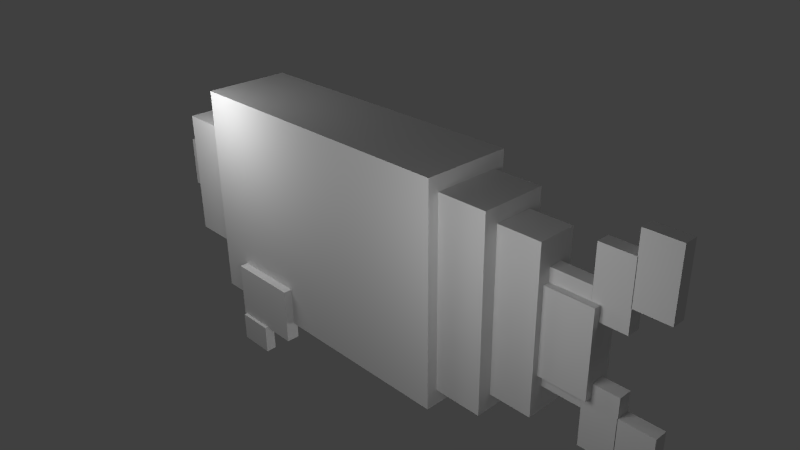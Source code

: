 # Source: fish_blue_white.blend  (saved by Blender 2.63.0; exported with 4.5.12 LTS)
import bpy
from mathutils import Matrix  # noqa: F401  (used for matrix-valued properties, if any)

bpy.ops.wm.read_factory_settings(use_empty=True)
scene = bpy.context.scene
scene.name = 'Scene'

# ---- collections
col_collection_1 = bpy.data.collections.new('Collection 1'); scene.collection.children.link(col_collection_1)

# ---- materials (node trees are filled in below, after node groups)
mat_material = bpy.data.materials.new('Material')
mat_material.alpha_threshold = 0.0
mat_material.use_transparent_shadow = False
mat_material.roughness = 0.5
mat_material.line_color = (0.0, 0.0, 0.0, 1.0)

# ---- material node trees

# ---- world
world_world = bpy.data.worlds.new('World'); scene.world = world_world
world_world.color = (0.05088, 0.05088, 0.05088)
world_world.use_sun_shadow = False
world_world.sun_shadow_jitter_overblur = 0.0
world_world.cycles.sampling_method = 'MANUAL'
world_world.cycles.sample_map_resolution = 256

# ---- cameras
cam_camera = bpy.data.cameras.new('Camera')
cam_camera.clip_end = 100.0
cam_camera.lens = 35.0
cam_camera.sensor_width = 32.0
cam_camera.sensor_height = 18.0
cam_camera.ortho_scale = 7.314
cam_camera.dof.focus_distance = 0.0
cam_camera.dof.aperture_fstop = 128.0

# ---- lights
light_lamp_003 = bpy.data.lights.new('Lamp.003', 'POINT')
light_lamp_003.transmission_factor = 0.0
light_lamp_003.cutoff_distance = 30.0
light_lamp_003.energy = 100.0
light_lamp_003.shadow_buffer_clip_start = 1.001
light_lamp_003.shadow_soft_size = 1.0
light_lamp_003.shadow_maximum_resolution = 0.006
light_lamp_003.use_absolute_resolution = True
light_lamp_003.cycles.use_multiple_importance_sampling = False
light_lamp_002 = bpy.data.lights.new('Lamp.002', 'POINT')
light_lamp_002.transmission_factor = 0.0
light_lamp_002.cutoff_distance = 30.0
light_lamp_002.energy = 100.0
light_lamp_002.shadow_buffer_clip_start = 1.001
light_lamp_002.shadow_soft_size = 1.0
light_lamp_002.shadow_maximum_resolution = 0.006
light_lamp_002.use_absolute_resolution = True
light_lamp_002.cycles.use_multiple_importance_sampling = False
light_lamp_001 = bpy.data.lights.new('Lamp.001', 'POINT')
light_lamp_001.transmission_factor = 0.0
light_lamp_001.cutoff_distance = 30.0
light_lamp_001.energy = 100.0
light_lamp_001.shadow_buffer_clip_start = 1.001
light_lamp_001.shadow_soft_size = 1.0
light_lamp_001.shadow_maximum_resolution = 0.006
light_lamp_001.use_absolute_resolution = True
light_lamp_001.cycles.use_multiple_importance_sampling = False
light_lamp = bpy.data.lights.new('Lamp', 'POINT')
light_lamp.transmission_factor = 0.0
light_lamp.cutoff_distance = 30.0
light_lamp.energy = 100.0
light_lamp.shadow_buffer_clip_start = 1.001
light_lamp.shadow_soft_size = 1.0
light_lamp.shadow_maximum_resolution = 0.006
light_lamp.use_absolute_resolution = True
light_lamp.cycles.use_multiple_importance_sampling = False

# ---- meshes
me_cube = bpy.data.meshes.new('Cube')
me_cube.from_pydata([(0.8166, 1.0, -1.0), (0.8166, -1.0, -1.0), (-0.5726, -1.0, -1.0), (-0.5726, 1.0, -1.0), (0.8166, 1.0, 1.0), (0.8166, -1.0, 1.0), (-0.5726, -1.0, 1.0), (-0.5726, 1.0, 1.0), (-0.5544, 0.75, -0.6), (-0.5544, -0.75, -0.6), (-0.8544, -0.75, -0.6), (-0.8544, 0.75, -0.6), (-0.5544, 0.75, 0.6), (-0.5544, -0.75, 0.6), (-0.8544, -0.75, 0.6), (-0.8544, 0.75, 0.6), (-0.8543, 0.4, -0.24), (-0.8543, -0.4, -0.24), (-1.004, -0.4, -0.24), (-1.004, 0.4, -0.24), (-0.8543, 0.4, 0.24), (-0.8543, -0.4, 0.24), (-1.004, -0.4, 0.24), (-1.004, 0.4, 0.24), (1.039, 0.75, -0.863), (1.039, -0.75, -0.863), (0.8105, -0.75, -0.863), (0.8105, 0.75, -0.863), (1.039, 0.75, 0.863), (1.039, -0.75, 0.863), (0.8105, -0.75, 0.863), (0.8105, 0.75, 0.863), (1.232, 0.4352, -0.7272), (1.232, -0.4352, -0.7272), (1.036, -0.4352, -0.7272), (1.036, 0.4352, -0.7272), (1.232, 0.4352, 0.7272), (1.232, -0.4352, 0.7272), (1.036, -0.4352, 0.7272), (1.036, 0.4352, 0.7272), (1.444, 0.3012, -0.3774), (1.444, -0.3012, -0.3774), (1.231, -0.3012, -0.3774), (1.231, 0.3012, -0.3774), (1.444, 0.3012, 0.3774), (1.444, -0.3012, 0.3774), (1.231, -0.3012, 0.3774), (1.231, 0.3012, 0.3774), (1.558, 0.1495, 0.2452), (1.558, -0.1495, 0.2452), (1.408, -0.1495, 0.2452), (1.408, 0.1495, 0.2452), (1.558, 0.1495, 0.8266), (1.558, -0.1495, 0.8266), (1.408, -0.1495, 0.8266), (1.408, 0.1495, 0.8266), (1.558, 0.1495, -0.834), (1.558, -0.1495, -0.834), (1.408, -0.1495, -0.834), (1.408, 0.1495, -0.834), (1.558, 0.1495, -0.2526), (1.558, -0.1495, -0.2526), (1.408, -0.1495, -0.2526), (1.408, 0.1495, -0.2526), (1.707, 0.1495, -1.006), (1.707, -0.1495, -1.006), (1.556, -0.1495, -1.006), (1.556, 0.1495, -1.006), (1.707, 0.1495, -0.4246), (1.707, -0.1495, -0.4246), (1.556, -0.1495, -0.4246), (1.556, 0.1495, -0.4246), (1.707, 0.1495, 0.4509), (1.707, -0.1495, 0.4509), (1.556, -0.1495, 0.4509), (1.556, 0.1495, 0.4509), (1.707, 0.1495, 1.032), (1.707, -0.1495, 1.032), (1.556, -0.1495, 1.032), (1.556, 0.1495, 1.032), (1.408, 0.1531, 0.3747), (1.408, -0.1531, 0.3747), (1.231, -0.1531, 0.3747), (1.231, 0.1531, 0.3747), (1.408, 0.1531, 0.4982), (1.408, -0.1531, 0.4982), (1.231, -0.1531, 0.4982), (1.231, 0.1531, 0.4982), (1.408, 0.1531, -0.4981), (1.408, -0.1531, -0.4981), (1.231, -0.1531, -0.4981), (1.231, 0.1531, -0.4981), (1.408, 0.1531, -0.3746), (1.408, -0.1531, -0.3746), (1.231, -0.1531, -0.3746), (1.231, 0.1531, -0.3746), (-0.06074, 1.183, -1.164), (-0.06074, 0.8835, -1.164), (-0.4079, 0.8835, -1.164), (-0.4079, 1.183, -1.164), (-0.06074, 1.183, -0.6402), (-0.06074, 0.8835, -0.6402), (-0.4079, 0.8835, -0.6402), (-0.4079, 1.183, -0.6402), (-0.2213, 1.251, -1.421), (-0.2213, 1.012, -1.421), (-0.3949, 1.012, -1.421), (-0.3949, 1.251, -1.421), (-0.2213, 1.251, -1.159), (-0.2213, 1.012, -1.159), (-0.3949, 1.012, -1.159), (-0.3949, 1.251, -1.159), (-0.06074, -0.8941, -1.164), (-0.06074, -1.193, -1.164), (-0.4079, -1.193, -1.164), (-0.4079, -0.8941, -1.164), (-0.06074, -0.8941, -0.6402), (-0.06074, -1.193, -0.6402), (-0.4079, -1.193, -0.6402), (-0.4079, -0.8941, -0.6402), (-0.2213, -1.025, -1.421), (-0.2213, -1.264, -1.421), (-0.3949, -1.264, -1.421), (-0.3949, -1.025, -1.421), (-0.2213, -1.025, -1.159), (-0.2213, -1.264, -1.159), (-0.3949, -1.264, -1.159), (-0.3949, -1.025, -1.159), (0.122, 1.0, -1.0), (0.122, -1.0, -1.0), (0.122, 1.0, 1.0), (0.122, -1.0, 1.0), (0.4693, -1.0, 1.0), (0.4693, 1.0, 1.0), (0.4693, -1.0, -1.0), (0.4693, 1.0, -1.0), (-0.2253, 1.0, -1.0), (-0.2253, -1.0, -1.0), (-0.2253, 1.0, 1.0), (-0.2253, -1.0, 1.0)], [], [(136, 137, 2, 3), (138, 7, 6, 139), (0, 4, 5, 1), (137, 139, 6, 2), (2, 6, 7, 3), (138, 136, 3, 7), (8, 9, 10, 11), (12, 15, 14, 13), (8, 12, 13, 9), (9, 13, 14, 10), (10, 14, 15, 11), (12, 8, 11, 15), (16, 17, 18, 19), (20, 23, 22, 21), (16, 20, 21, 17), (17, 21, 22, 18), (18, 22, 23, 19), (20, 16, 19, 23), (24, 25, 26, 27), (28, 31, 30, 29), (24, 28, 29, 25), (25, 29, 30, 26), (26, 30, 31, 27), (28, 24, 27, 31), (32, 33, 34, 35), (36, 39, 38, 37), (32, 36, 37, 33), (33, 37, 38, 34), (34, 38, 39, 35), (36, 32, 35, 39), (40, 41, 42, 43), (44, 47, 46, 45), (40, 44, 45, 41), (41, 45, 46, 42), (42, 46, 47, 43), (44, 40, 43, 47), (48, 49, 50, 51), (52, 55, 54, 53), (48, 52, 53, 49), (49, 53, 54, 50), (50, 54, 55, 51), (52, 48, 51, 55), (56, 57, 58, 59), (60, 63, 62, 61), (56, 60, 61, 57), (57, 61, 62, 58), (58, 62, 63, 59), (60, 56, 59, 63), (64, 65, 66, 67), (68, 71, 70, 69), (64, 68, 69, 65), (65, 69, 70, 66), (66, 70, 71, 67), (68, 64, 67, 71), (72, 73, 74, 75), (76, 79, 78, 77), (72, 76, 77, 73), (73, 77, 78, 74), (74, 78, 79, 75), (76, 72, 75, 79), (80, 81, 82, 83), (84, 87, 86, 85), (80, 84, 85, 81), (81, 85, 86, 82), (84, 80, 83, 87), (88, 89, 90, 91), (92, 95, 94, 93), (88, 92, 93, 89), (89, 93, 94, 90), (92, 88, 91, 95), (96, 97, 98, 99), (100, 103, 102, 101), (96, 100, 101, 97), (97, 101, 102, 98), (98, 102, 103, 99), (100, 96, 99, 103), (104, 105, 106, 107), (108, 111, 110, 109), (104, 108, 109, 105), (105, 109, 110, 106), (106, 110, 111, 107), (108, 104, 107, 111), (112, 113, 114, 115), (116, 119, 118, 117), (112, 116, 117, 113), (113, 117, 118, 114), (114, 118, 119, 115), (116, 112, 115, 119), (120, 121, 122, 123), (124, 127, 126, 125), (120, 124, 125, 121), (121, 125, 126, 122), (122, 126, 127, 123), (124, 120, 123, 127), (135, 134, 129, 128), (133, 130, 131, 132), (134, 132, 131, 129), (133, 135, 128, 130), (1, 5, 132, 134), (0, 1, 134, 135), (4, 133, 132, 5), (4, 0, 135, 133), (129, 131, 139, 137), (128, 129, 137, 136), (130, 138, 139, 131), (130, 128, 136, 138)])
_uv = me_cube.uv_layers.new(name='UVMap')
_uv.uv.foreach_set('vector', [0.1341, 0.2848, 0.1349, 0.5562, 0.08778, 0.5563, 0.08695, 0.285, 0.7069, 0.004759, 0.7541, 0.004903, 0.7532, 0.2763, 0.7061, 0.2761, 0.5558, 0.00407, 0.5566, 0.2754, 0.2852, 0.2763, 0.2844, 0.004903, 0.6241, 0.5559, 0.6232, 0.2846, 0.6704, 0.2844, 0.6712, 0.5558, 0.2754, 0.00407, 0.2763, 0.2754, 0.004903, 0.2763, 0.00407, 0.004903, 0.3315, 0.2848, 0.3324, 0.5562, 0.2852, 0.5563, 0.2844, 0.285, 0.00407, 0.4879, 0.004695, 0.2844, 0.0454, 0.2845, 0.04478, 0.4881, 0.004695, 0.4962, 0.0454, 0.4963, 0.04478, 0.6998, 0.00407, 0.6997, 0.8428, 0.5559, 0.68, 0.5563, 0.6793, 0.3528, 0.8422, 0.3523, 0.8216, 0.7274, 0.8211, 0.5646, 0.8618, 0.5645, 0.8623, 0.7273, 0.4737, 0.768, 0.3109, 0.7685, 0.3103, 0.565, 0.4731, 0.5645, 0.0449, 0.708, 0.0454, 0.8708, 0.004695, 0.8709, 0.004195, 0.7081, 0.07847, 0.2844, 0.0788, 0.393, 0.05845, 0.393, 0.05812, 0.2845, 0.05845, 0.4012, 0.0788, 0.4012, 0.07847, 0.5098, 0.05812, 0.5097, 0.3757, 0.8852, 0.3106, 0.8854, 0.3103, 0.7769, 0.3754, 0.7767, 0.8113, 0.06951, 0.8111, 0.004387, 0.8314, 0.004325, 0.8316, 0.06945, 0.4737, 0.8852, 0.4086, 0.8854, 0.4083, 0.7769, 0.4734, 0.7767, 0.8398, 0.06945, 0.84, 0.004325, 0.8603, 0.004387, 0.8601, 0.06951, 0.9219, 0.5645, 0.9225, 0.768, 0.8915, 0.7681, 0.8908, 0.5646, 0.8915, 0.3527, 0.9225, 0.3528, 0.9219, 0.5563, 0.8908, 0.5563, 0.6854, 0.5645, 0.6861, 0.7987, 0.4826, 0.7993, 0.4819, 0.5651, 0.8898, 0.2763, 0.889, 0.04209, 0.9201, 0.04199, 0.9208, 0.2762, 0.2755, 0.5645, 0.2763, 0.7987, 0.07274, 0.7993, 0.07203, 0.5651, 0.8509, 0.5563, 0.8516, 0.3221, 0.8827, 0.3222, 0.882, 0.5563, 0.2759, 0.8074, 0.2763, 0.9255, 0.2496, 0.9256, 0.2493, 0.8075, 0.8912, 0.7762, 0.9178, 0.7763, 0.9175, 0.8944, 0.8908, 0.8943, 0.8123, 0.5645, 0.8129, 0.7618, 0.6949, 0.7622, 0.6943, 0.5649, 0.9313, 0.7619, 0.9307, 0.5646, 0.9573, 0.5645, 0.9579, 0.7618, 0.8803, 0.07856, 0.8809, 0.2759, 0.7628, 0.2763, 0.7622, 0.07892, 0.9556, 0.07884, 0.9562, 0.2762, 0.9296, 0.2763, 0.929, 0.07892, 0.9596, 0.3527, 0.9599, 0.4345, 0.9309, 0.4346, 0.9307, 0.3528, 0.7847, 0.8811, 0.8136, 0.8812, 0.8134, 0.963, 0.7844, 0.9629, 0.8662, 0.7703, 0.8665, 0.8727, 0.7848, 0.873, 0.7844, 0.7706, 0.9263, 0.8787, 0.926, 0.7763, 0.9549, 0.7762, 0.9552, 0.8787, 0.776, 0.7703, 0.7763, 0.8727, 0.6946, 0.873, 0.6943, 0.7706, 0.9596, 0.4539, 0.9599, 0.5563, 0.931, 0.5563, 0.9307, 0.4539, 0.9847, 0.1859, 0.9849, 0.2264, 0.9645, 0.2265, 0.9643, 0.1859, 0.9866, 0.6539, 0.9662, 0.6539, 0.966, 0.6133, 0.9865, 0.6133, 0.7761, 0.8811, 0.7763, 0.96, 0.7357, 0.9601, 0.7355, 0.8813, 0.6306, 0.8947, 0.6304, 0.9735, 0.61, 0.9735, 0.6102, 0.8946, 0.8662, 0.8811, 0.8665, 0.96, 0.8259, 0.9601, 0.8257, 0.8813, 0.3307, 0.8935, 0.3309, 0.9724, 0.3105, 0.9725, 0.3103, 0.8936, 0.9865, 0.7213, 0.9866, 0.7619, 0.9662, 0.7619, 0.966, 0.7213, 0.9866, 0.7131, 0.9662, 0.7131, 0.966, 0.6726, 0.9865, 0.6725, 0.5779, 0.8074, 0.5782, 0.8863, 0.5376, 0.8864, 0.5373, 0.8076, 0.5817, 0.8947, 0.5814, 0.9735, 0.561, 0.9735, 0.5613, 0.8946, 0.04516, 0.8791, 0.0454, 0.958, 0.00482, 0.9581, 0.004578, 0.8792, 0.9548, 0.9658, 0.955, 0.8869, 0.9754, 0.8869, 0.9752, 0.9658, 0.9847, 0.1286, 0.9849, 0.1692, 0.9645, 0.1693, 0.9643, 0.1287, 0.9886, 0.5563, 0.9682, 0.5563, 0.9681, 0.5158, 0.9885, 0.5157, 0.6859, 0.8868, 0.6861, 0.9657, 0.6455, 0.9659, 0.6453, 0.887, 0.8911, 0.9815, 0.8908, 0.9026, 0.9112, 0.9026, 0.9115, 0.9815, 0.1191, 0.8868, 0.1193, 0.9657, 0.07877, 0.9659, 0.07853, 0.887, 0.1681, 0.8946, 0.1683, 0.9735, 0.1479, 0.9735, 0.1477, 0.8947, 0.9865, 0.5645, 0.9866, 0.6051, 0.9662, 0.6051, 0.966, 0.5646, 0.9885, 0.4345, 0.9681, 0.4346, 0.968, 0.394, 0.9884, 0.3939, 0.6304, 0.8074, 0.6306, 0.8863, 0.5901, 0.8864, 0.5898, 0.8076, 0.9262, 0.9658, 0.926, 0.8869, 0.9464, 0.8869, 0.9466, 0.9658, 0.1681, 0.8074, 0.1683, 0.8863, 0.1277, 0.8864, 0.1275, 0.8076, 0.7147, 0.8811, 0.7149, 0.96, 0.6945, 0.9601, 0.6943, 0.8812, 0.9874, 0.7762, 0.9875, 0.8178, 0.9635, 0.8179, 0.9634, 0.7763, 0.9635, 0.8371, 0.9875, 0.8372, 0.9874, 0.8787, 0.9634, 0.8787, 0.3013, 0.6558, 0.2845, 0.6559, 0.2844, 0.6143, 0.3012, 0.6142, 0.3013, 0.7202, 0.2845, 0.7202, 0.2845, 0.6962, 0.3012, 0.6962, 0.2845, 0.664, 0.3013, 0.664, 0.3012, 0.688, 0.2845, 0.688, 0.9883, 0.07884, 0.9884, 0.1204, 0.9645, 0.1205, 0.9643, 0.07891, 0.9884, 0.2762, 0.9645, 0.2763, 0.9643, 0.2347, 0.9883, 0.2346, 0.3013, 0.606, 0.2845, 0.6061, 0.2844, 0.5645, 0.3012, 0.5645, 0.3012, 0.7846, 0.2845, 0.7845, 0.2845, 0.7605, 0.3013, 0.7606, 0.2845, 0.7284, 0.3012, 0.7284, 0.3013, 0.7524, 0.2845, 0.7524, 0.7282, 0.2845, 0.7688, 0.2844, 0.7689, 0.3315, 0.7283, 0.3316, 0.8178, 0.2845, 0.8176, 0.3316, 0.7771, 0.3315, 0.7772, 0.2844, 0.2409, 0.8868, 0.2411, 0.958, 0.2006, 0.9581, 0.2003, 0.887, 0.639, 0.8787, 0.6388, 0.8076, 0.6859, 0.8074, 0.6861, 0.8786, 0.4001, 0.8937, 0.3999, 0.9648, 0.3593, 0.9647, 0.3595, 0.8935, 0.1938, 0.8786, 0.194, 0.8074, 0.2411, 0.8076, 0.2409, 0.8787, 0.0453, 0.9662, 0.0454, 0.9987, 0.02185, 0.9988, 0.02175, 0.9663, 0.5056, 0.9662, 0.5292, 0.9663, 0.5291, 0.9988, 0.5055, 0.9987, 0.964, 0.3089, 0.9641, 0.3445, 0.9317, 0.3446, 0.9316, 0.309, 0.9724, 0.3446, 0.9723, 0.309, 0.9958, 0.309, 0.9959, 0.3445, 0.2818, 0.9338, 0.2817, 0.9694, 0.2493, 0.9693, 0.2494, 0.9337, 0.9681, 0.4894, 0.9682, 0.4539, 0.9917, 0.4539, 0.9916, 0.4895, 0.6793, 0.2845, 0.7199, 0.2844, 0.7201, 0.3315, 0.6795, 0.3316, 0.8029, 0.004449, 0.8028, 0.05156, 0.7622, 0.05143, 0.7624, 0.004325, 0.4737, 0.8937, 0.4735, 0.9648, 0.4329, 0.9647, 0.4332, 0.8935, 0.4821, 0.8787, 0.4819, 0.8076, 0.529, 0.8074, 0.5292, 0.8786, 0.5292, 0.887, 0.529, 0.9581, 0.4884, 0.958, 0.4886, 0.8868, 0.07203, 0.8786, 0.07224, 0.8074, 0.1193, 0.8076, 0.1191, 0.8787, 0.2175, 0.9987, 0.2176, 0.9662, 0.2411, 0.9663, 0.241, 0.9988, 0.9681, 0.3527, 0.9917, 0.3528, 0.9916, 0.3853, 0.968, 0.3852, 0.9233, 0.3089, 0.9234, 0.3445, 0.8909, 0.3446, 0.8908, 0.309, 0.0788, 0.518, 0.07869, 0.5535, 0.05514, 0.5535, 0.05525, 0.5179, 0.9614, 0.03504, 0.9615, 0.0706, 0.9291, 0.0707, 0.929, 0.03514, 0.9932, 0.03506, 0.9933, 0.07062, 0.9698, 0.0707, 0.9697, 0.03514, 0.2283, 0.2846, 0.2291, 0.5559, 0.182, 0.5561, 0.1812, 0.2847, 0.6127, 0.004469, 0.6598, 0.004614, 0.659, 0.276, 0.6119, 0.2758, 0.5298, 0.5562, 0.529, 0.2848, 0.5761, 0.2847, 0.5769, 0.5561, 0.4258, 0.2846, 0.4266, 0.5559, 0.3795, 0.5561, 0.3787, 0.2847, 0.4827, 0.5563, 0.4819, 0.285, 0.529, 0.2848, 0.5298, 0.5562, 0.2754, 0.2844, 0.2763, 0.5558, 0.2291, 0.5559, 0.2283, 0.2846, 0.5656, 0.004325, 0.6127, 0.004469, 0.6119, 0.2758, 0.5647, 0.2757, 0.4729, 0.2844, 0.4737, 0.5558, 0.4266, 0.5559, 0.4258, 0.2846, 0.5769, 0.5561, 0.5761, 0.2847, 0.6232, 0.2846, 0.6241, 0.5559, 0.1812, 0.2847, 0.182, 0.5561, 0.1349, 0.5562, 0.1341, 0.2848, 0.6598, 0.004614, 0.7069, 0.004759, 0.7061, 0.2761, 0.659, 0.276, 0.3787, 0.2847, 0.3795, 0.5561, 0.3324, 0.5562, 0.3315, 0.2848])
me_cube.materials.append(mat_material)
me_cube.use_remesh_preserve_volume = False
me_cube.use_remesh_preserve_attributes = False
me_cube.use_mirror_vertex_groups = False
me_cube.update()
arm_armature = bpy.data.armatures.new('Armature')  # bones are not reproduced

# ---- objects
ob_armature = bpy.data.objects.new('Armature', arm_armature)
ob_cube = bpy.data.objects.new('Cube', me_cube)
ob_lamp_003 = bpy.data.objects.new('Lamp.003', light_lamp_003)
ob_lamp_002 = bpy.data.objects.new('Lamp.002', light_lamp_002)
ob_lamp_001 = bpy.data.objects.new('Lamp.001', light_lamp_001)
ob_lamp = bpy.data.objects.new('Lamp', light_lamp)
ob_camera = bpy.data.objects.new('Camera', cam_camera)

# ---- transforms, parenting, visibility, modifiers, constraints
ob_armature.location = (-2.948, -0.006582, -0.1121)
ob_armature.scale = (3.0, 3.0, 3.0)
ob_armature.show_in_front = True
ob_armature.lineart.crease_threshold = 0.0
ob_cube.parent = ob_armature
ob_cube.matrix_parent_inverse = Matrix(((1.0, 0.0, 0.0, 0.691), (0.0, 1.0, 0.0, 0.006582), (0.0, 0.0, 1.0, 0.1121), (0.0, 0.0, 0.0, 1.0)))
ob_cube.location = (0.0, 0.0, 0.0)
ob_cube.scale = (1.0, 0.2, 0.5)
ob_cube.lock_rotations_4d = False
ob_cube.empty_display_type = 'ARROWS'
ob_cube.lineart.crease_threshold = 0.0
_vg = ob_cube.vertex_groups.new(name='body_front')
_vg.add([2, 3, 6, 7, 8, 9, 10, 11, 12, 13, 14, 15, 16, 17, 18, 19, 20, 21, 22, 23, 128, 129, 130, 131, 136, 137, 138, 139], 1.0, 'REPLACE')
_vg = ob_cube.vertex_groups.new(name='fin.L')
_vg.add([112, 113, 114, 115, 116, 117, 118, 119, 120, 121, 122, 123, 124, 125, 126, 127], 1.0, 'REPLACE')
_vg = ob_cube.vertex_groups.new(name='fin.R')
_vg.add([96, 97, 98, 99, 100, 101, 102, 103, 104, 105, 106, 107, 108, 109, 110, 111], 1.0, 'REPLACE')
_vg = ob_cube.vertex_groups.new(name='body_back')
_vg.add([0, 1, 4, 5, 128, 129, 130, 131, 132, 133, 134, 135], 1.0, 'REPLACE')
_vg = ob_cube.vertex_groups.new(name='tail')
_vg.add([24, 25, 26, 27, 28, 29, 30, 31, 32, 33, 34, 35, 36, 37, 38, 39, 42, 43, 46, 47], 1.0, 'REPLACE')
_vg = ob_cube.vertex_groups.new(name='fin.back')
_vg.add([40, 41, 42, 43, 44, 45, 46, 47, 48, 49, 50, 51, 52, 53, 54, 55, 56, 57, 58, 59, 60, 61, 62, 63, 64, 65, 66, 67, 68, 69, 70, 71, 72, 73, 74, 75, 76, 77, 78, 79, 80, 81, 82, 83, 84, 85, 86, 87, 88, 89, 90, 91, 92, 93, 94, 95], 1.0, 'REPLACE')
_m = ob_cube.modifiers.new('Armature', 'ARMATURE')
_m.object = ob_armature
_m.use_bone_envelopes = True
ob_lamp_003.location = (2.67, -2.841, 1.662)
ob_lamp_003.rotation_euler = (0.6503, 0.05522, 1.866)
ob_lamp_003.lock_rotations_4d = False
ob_lamp_003.empty_display_type = 'ARROWS'
ob_lamp_003.color = (0.0, 0.0, 0.0, 0.0)
ob_lamp_003.lineart.crease_threshold = 0.0
ob_lamp_002.location = (-2.408, -1.65, 1.902)
ob_lamp_002.rotation_euler = (0.6503, 0.05522, 1.866)
ob_lamp_002.lock_rotations_4d = False
ob_lamp_002.empty_display_type = 'ARROWS'
ob_lamp_002.color = (0.0, 0.0, 0.0, 0.0)
ob_lamp_002.lineart.crease_threshold = 0.0
ob_lamp_001.location = (0.825, 2.585, -2.613)
ob_lamp_001.rotation_euler = (0.6503, 0.05522, 1.866)
ob_lamp_001.lock_rotations_4d = False
ob_lamp_001.empty_display_type = 'ARROWS'
ob_lamp_001.color = (0.0, 0.0, 0.0, 0.0)
ob_lamp_001.lineart.crease_threshold = 0.0
ob_lamp.location = (-3.905, 5.704, -0.1913)
ob_lamp.rotation_euler = (0.6503, 0.05522, 1.866)
ob_lamp.lock_rotations_4d = False
ob_lamp.empty_display_type = 'ARROWS'
ob_lamp.color = (0.0, 0.0, 0.0, 0.0)
ob_lamp.lineart.crease_threshold = 0.0
ob_camera.location = (7.481, -6.508, 5.344)
ob_camera.rotation_euler = (1.109, 0.01082, 0.8149)
ob_camera.lock_rotations_4d = False
ob_camera.empty_display_type = 'ARROWS'
ob_camera.color = (0.0, 0.0, 0.0, 0.0)
ob_camera.display_type = 'WIRE'
ob_camera.lineart.crease_threshold = 0.0

# ---- collection membership
col_collection_1.objects.link(ob_armature)
col_collection_1.objects.link(ob_cube)
col_collection_1.objects.link(ob_lamp_003)
col_collection_1.objects.link(ob_lamp_002)
col_collection_1.objects.link(ob_lamp_001)
col_collection_1.objects.link(ob_lamp)
col_collection_1.objects.link(ob_camera)

# ---- scene / render settings (as saved in the file)
scene.camera = ob_camera
scene.frame_start = 1; scene.frame_end = 155; scene.frame_set(147)
scene.render.engine = 'BLENDER_EEVEE_NEXT'
scene.render.image_settings.color_mode = 'RGB'
scene.render.image_settings.compression = 90
scene.render.resolution_percentage = 50
scene.render.dither_intensity = 0.0
scene.render.bake_margin = 2
scene.render.bake_bias = 0.0
scene.cycles.use_denoising = False
scene.cycles.samples = 10
scene.cycles.sampling_pattern = 'TABULATED_SOBOL'
scene.cycles.light_sampling_threshold = 0.0
scene.cycles.use_adaptive_sampling = False
scene.cycles.use_light_tree = False
scene.cycles.blur_glossy = 0.0
scene.cycles.volume_bounces = 1
scene.cycles.pixel_filter_type = 'GAUSSIAN'
scene.cycles.sample_clamp_indirect = 0.0
scene.view_settings.view_transform = 'Standard'
bpy.context.view_layer.update()
